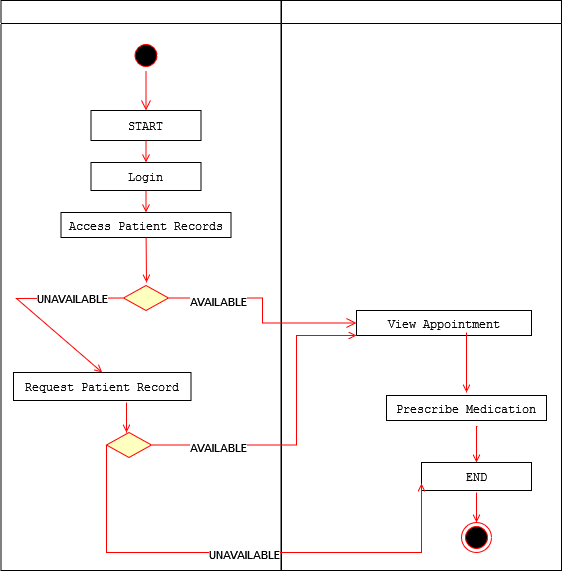

The diagram above was exported from draw.io. Its source (the exported page's mxGraphModel, read from the mxfile embedded in the PNG):
<mxGraphModel dx="1050" dy="605" grid="1" gridSize="10" guides="1" tooltips="1" connect="1" arrows="1" fold="1" page="1" pageScale="1" pageWidth="1169" pageHeight="826" background="none" math="0" shadow="0">
  <root>
    <mxCell id="0" />
    <mxCell id="1" parent="0" />
    <mxCell id="2" value="" style="swimlane;whiteSpace=wrap;startSize=23;" parent="1" vertex="1">
      <mxGeometry x="164.5" y="128" width="280" height="570" as="geometry" />
    </mxCell>
    <mxCell id="5" value="" style="ellipse;shape=startState;fillColor=#000000;strokeColor=#ff0000;" parent="2" vertex="1">
      <mxGeometry x="130" y="40" width="30" height="30" as="geometry" />
    </mxCell>
    <mxCell id="6" value="" style="edgeStyle=elbowEdgeStyle;elbow=horizontal;verticalAlign=bottom;endArrow=open;endSize=8;strokeColor=#FF0000;endFill=1;rounded=0" parent="2" source="5" target="7" edge="1">
      <mxGeometry x="100" y="40" as="geometry">
        <mxPoint x="115" y="110" as="targetPoint" />
        <Array as="points">
          <mxPoint x="145" y="90" />
        </Array>
      </mxGeometry>
    </mxCell>
    <mxCell id="7" value="START" style="fontFamily=Courier New;" parent="2" vertex="1">
      <mxGeometry x="90" y="110" width="110" height="30" as="geometry" />
    </mxCell>
    <mxCell id="8" value="Login" style="fontFamily=Courier New;" parent="2" vertex="1">
      <mxGeometry x="90" y="162" width="110" height="28" as="geometry" />
    </mxCell>
    <mxCell id="9" value="" style="endArrow=open;strokeColor=#FF0000;endFill=1;rounded=0" parent="2" source="7" target="8" edge="1">
      <mxGeometry relative="1" as="geometry" />
    </mxCell>
    <mxCell id="10" value="Access Patient Records " style="fontFamily=Courier New;" parent="2" vertex="1">
      <mxGeometry x="60" y="212" width="170" height="25" as="geometry" />
    </mxCell>
    <mxCell id="11" value="" style="endArrow=open;strokeColor=#FF0000;endFill=1;rounded=0" parent="2" source="8" target="10" edge="1">
      <mxGeometry relative="1" as="geometry" />
    </mxCell>
    <mxCell id="21" value="" style="rhombus;fillColor=#ffffc0;strokeColor=#ff0000;" parent="2" vertex="1">
      <mxGeometry x="122.5" y="285" width="45" height="25" as="geometry" />
    </mxCell>
    <mxCell id="16" value="Request Patient Record" style="fontFamily=Courier New;" parent="2" vertex="1">
      <mxGeometry x="12.5" y="372" width="177.5" height="28" as="geometry" />
    </mxCell>
    <mxCell id="17" value="" style="endArrow=open;strokeColor=#FF0000;endFill=1;rounded=0;exitX=0;exitY=0.5;exitDx=0;exitDy=0;entryX=0.5;entryY=0;entryDx=0;entryDy=0;" parent="2" source="21" target="16" edge="1">
      <mxGeometry relative="1" as="geometry">
        <Array as="points">
          <mxPoint x="15.5" y="298" />
        </Array>
      </mxGeometry>
    </mxCell>
    <mxCell id="ilGc1cAIgjOYpQGGcN-Y-48" value="UNAVAILABLE" style="edgeLabel;html=1;align=center;verticalAlign=middle;resizable=0;points=[];" vertex="1" connectable="0" parent="17">
      <mxGeometry x="-0.5278" relative="1" as="geometry">
        <mxPoint as="offset" />
      </mxGeometry>
    </mxCell>
    <mxCell id="ilGc1cAIgjOYpQGGcN-Y-51" value="" style="rhombus;fillColor=#ffffc0;strokeColor=#ff0000;" vertex="1" parent="2">
      <mxGeometry x="105.5" y="432" width="45" height="25" as="geometry" />
    </mxCell>
    <mxCell id="3" value="" style="swimlane;whiteSpace=wrap" parent="1" vertex="1">
      <mxGeometry x="445" y="128" width="280" height="570" as="geometry" />
    </mxCell>
    <mxCell id="18" value="View Appointment" style="fontFamily=Courier New;" parent="3" vertex="1">
      <mxGeometry x="75" y="310" width="175" height="25" as="geometry" />
    </mxCell>
    <mxCell id="30" value="Prescribe Medication" style="fontFamily=Courier New;" parent="3" vertex="1">
      <mxGeometry x="105" y="395" width="160" height="25" as="geometry" />
    </mxCell>
    <mxCell id="41" value="" style="edgeStyle=elbowEdgeStyle;elbow=horizontal;strokeColor=#FF0000;endArrow=open;endFill=1;rounded=0;exitX=0.569;exitY=1.24;exitDx=0;exitDy=0;exitPerimeter=0;" parent="3" source="30" edge="1">
      <mxGeometry width="100" height="100" relative="1" as="geometry">
        <mxPoint x="60" y="480" as="sourcePoint" />
        <mxPoint x="195" y="462" as="targetPoint" />
        <Array as="points">
          <mxPoint x="195" y="400" />
        </Array>
      </mxGeometry>
    </mxCell>
    <mxCell id="33" value="END" style="fontFamily=Courier New;" parent="3" vertex="1">
      <mxGeometry x="140" y="462" width="110" height="28" as="geometry" />
    </mxCell>
    <mxCell id="38" value="" style="ellipse;shape=endState;fillColor=#000000;strokeColor=#ff0000" parent="3" vertex="1">
      <mxGeometry x="180" y="522" width="30" height="30" as="geometry" />
    </mxCell>
    <mxCell id="12" value="" style="edgeStyle=elbowEdgeStyle;elbow=horizontal;strokeColor=#FF0000;endArrow=open;endFill=1;rounded=0;exitX=1;exitY=0.5;exitDx=0;exitDy=0;" parent="3" source="ilGc1cAIgjOYpQGGcN-Y-51" edge="1">
      <mxGeometry width="100" height="100" relative="1" as="geometry">
        <mxPoint x="-105" y="452" as="sourcePoint" />
        <mxPoint x="75" y="335" as="targetPoint" />
        <Array as="points">
          <mxPoint x="15" y="460" />
        </Array>
      </mxGeometry>
    </mxCell>
    <mxCell id="ilGc1cAIgjOYpQGGcN-Y-52" value="AVAILABLE" style="edgeLabel;html=1;align=center;verticalAlign=middle;resizable=0;points=[];" vertex="1" connectable="0" parent="12">
      <mxGeometry x="-0.5803" y="-1" relative="1" as="geometry">
        <mxPoint y="1" as="offset" />
      </mxGeometry>
    </mxCell>
    <mxCell id="20" value="" style="endArrow=open;strokeColor=#FF0000;endFill=1;rounded=0" parent="1" source="10" edge="1">
      <mxGeometry relative="1" as="geometry">
        <mxPoint x="310" y="410" as="targetPoint" />
        <Array as="points" />
      </mxGeometry>
    </mxCell>
    <mxCell id="23" value="" style="edgeStyle=elbowEdgeStyle;elbow=horizontal;align=left;verticalAlign=top;endArrow=open;endSize=8;strokeColor=#FF0000;endFill=1;rounded=0;fontFamily=Courier New;entryX=0;entryY=0.5;entryDx=0;entryDy=0;exitX=1;exitY=0.5;exitDx=0;exitDy=0;" parent="1" source="21" target="18" edge="1">
      <mxGeometry x="-1" relative="1" as="geometry">
        <mxPoint x="458" y="484.5" as="targetPoint" />
        <mxPoint x="340" y="430" as="sourcePoint" />
      </mxGeometry>
    </mxCell>
    <mxCell id="ilGc1cAIgjOYpQGGcN-Y-59" value="AVAILABLE" style="edgeLabel;html=1;align=center;verticalAlign=middle;resizable=0;points=[];" vertex="1" connectable="0" parent="23">
      <mxGeometry x="-0.5399" y="-2" relative="1" as="geometry">
        <mxPoint y="1" as="offset" />
      </mxGeometry>
    </mxCell>
    <mxCell id="39" value="" style="endArrow=open;strokeColor=#FF0000;endFill=1;rounded=0" parent="1" edge="1">
      <mxGeometry relative="1" as="geometry">
        <mxPoint x="640" y="620" as="sourcePoint" />
        <mxPoint x="640" y="650" as="targetPoint" />
      </mxGeometry>
    </mxCell>
    <mxCell id="ilGc1cAIgjOYpQGGcN-Y-50" value="" style="endArrow=open;strokeColor=#FF0000;endFill=1;rounded=0" edge="1" parent="1">
      <mxGeometry relative="1" as="geometry">
        <mxPoint x="630" y="470" as="sourcePoint" />
        <mxPoint x="630" y="520" as="targetPoint" />
        <Array as="points">
          <mxPoint x="630" y="460" />
          <mxPoint x="630" y="500" />
        </Array>
      </mxGeometry>
    </mxCell>
    <mxCell id="ilGc1cAIgjOYpQGGcN-Y-53" value="" style="edgeStyle=elbowEdgeStyle;elbow=horizontal;strokeColor=#FF0000;endArrow=open;endFill=1;rounded=0;exitX=0;exitY=0.5;exitDx=0;exitDy=0;entryX=0;entryY=0.75;entryDx=0;entryDy=0;" edge="1" parent="1" source="ilGc1cAIgjOYpQGGcN-Y-51" target="33">
      <mxGeometry width="100" height="100" relative="1" as="geometry">
        <mxPoint x="224.5" y="720" as="sourcePoint" />
        <mxPoint x="429.5" y="610" as="targetPoint" />
        <Array as="points">
          <mxPoint x="430" y="680" />
        </Array>
      </mxGeometry>
    </mxCell>
    <mxCell id="ilGc1cAIgjOYpQGGcN-Y-56" value="UNAVAILABLE" style="edgeLabel;html=1;align=center;verticalAlign=middle;resizable=0;points=[];" vertex="1" connectable="0" parent="ilGc1cAIgjOYpQGGcN-Y-53">
      <mxGeometry x="-0.0051" y="-1" relative="1" as="geometry">
        <mxPoint x="1" as="offset" />
      </mxGeometry>
    </mxCell>
    <mxCell id="ilGc1cAIgjOYpQGGcN-Y-58" value="" style="endArrow=open;strokeColor=#FF0000;endFill=1;rounded=0" edge="1" parent="1">
      <mxGeometry relative="1" as="geometry">
        <mxPoint x="290" y="530" as="sourcePoint" />
        <mxPoint x="290" y="560" as="targetPoint" />
        <Array as="points" />
      </mxGeometry>
    </mxCell>
  </root>
</mxGraphModel>